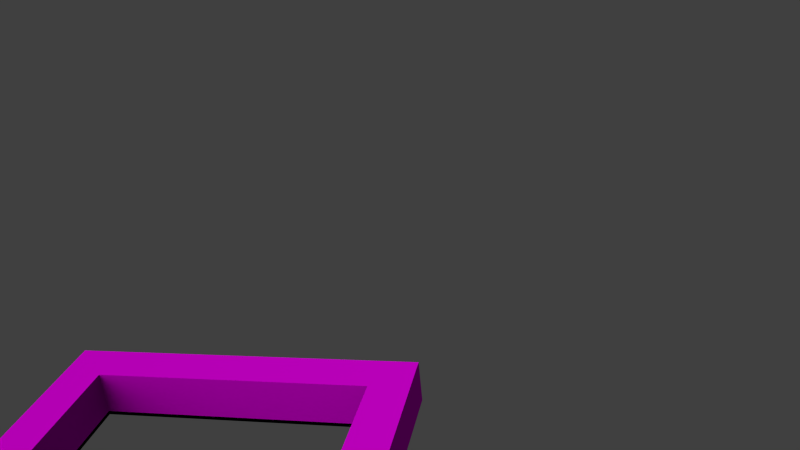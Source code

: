 # Source: trim_harder.blend  (saved by Blender 2.78.0; exported with 4.5.12 LTS)
import bpy
from mathutils import Matrix  # noqa: F401  (used for matrix-valued properties, if any)

bpy.ops.wm.read_factory_settings(use_empty=True)
scene = bpy.context.scene
scene.name = 'Scene'

# ---- collections
col_collection_1 = bpy.data.collections.new('Collection 1'); scene.collection.children.link(col_collection_1)

# ---- images (referenced by path relative to the original .blend; pixels are not part of the script)
import os
ASSET_DIR = os.environ.get("B2B_ASSET_DIR", "")  # directory of the original .blend (textures are referenced by path, not embedded)
HERE = os.path.dirname(os.path.abspath(__file__))  # packed textures are extracted next to this script under _unpacked/

def load_image(name, relpath, width, height, colorspace="sRGB"):
    """Load a texture the original file referenced (path relative to the .blend, or extracted next to this script)."""
    p = next((c for c in (os.path.join(HERE, relpath), os.path.join(ASSET_DIR, relpath)) if relpath and os.path.exists(c)), "")
    if p:
        img = bpy.data.images.load(p, check_existing=True)
        img.name = name
    else:  # same state as the original file: an image datablock whose file is absent (Cycles renders it pink)
        img = bpy.data.images.new(name, width, height)
        img.source = "FILE"
        img.filepath = "//" + (relpath or name)
    img.colorspace_settings.name = colorspace
    return img
img_red_png = load_image('red.png', 'red.png', 1024, 1024, 'sRGB')

# ---- materials (node trees are filled in below, after node groups)
mat_attachment = bpy.data.materials.new('attachment')
mat_attachment.alpha_threshold = 0.0
mat_attachment.roughness = 0.5
mat_red = bpy.data.materials.new('red')
mat_red.alpha_threshold = 0.0
mat_red.roughness = 0.5

# ---- material node trees
mat_attachment.use_nodes = True; mat_attachment.node_tree.nodes.clear()
_N = mat_attachment.node_tree.nodes; _L = mat_attachment.node_tree.links
n0 = _N.new('ShaderNodeOutputMaterial'); n0.name = 'Material Output'; n0.location = (300, 300)
n1 = _N.new('ShaderNodeVolumeAbsorption'); n1.name = 'Volume Absorption'; n1.location = (110, 300)
n2 = _N.new('ShaderNodeBsdfDiffuse'); n2.name = 'Diffuse BSDF'; n2.location = (100, 300)
n0.is_active_output = True
mat_red.use_nodes = True; mat_red.node_tree.nodes.clear()
_N = mat_red.node_tree.nodes; _L = mat_red.node_tree.links
n0 = _N.new('ShaderNodeOutputMaterial'); n0.name = 'Material Output'; n0.location = (300, 300)
n1 = _N.new('ShaderNodeTexImage'); n1.name = 'Image Texture'; n1.location = (-180, 300)
n1.width = 140
n1.image = img_red_png
n2 = _N.new('ShaderNodeBsdfDiffuse'); n2.name = 'Diffuse BSDF'; n2.location = (100, 300)
n2.inputs[1].default_value = 0.3
_L.new(n2.outputs[0], n0.inputs[0])
_L.new(n1.outputs[0], n2.inputs[0])
n0.is_active_output = True

# ---- world
world_world = bpy.data.worlds.new('World'); scene.world = world_world
world_world.color = (0.05088, 0.05088, 0.05088)
world_world.use_sun_shadow = False
world_world.sun_shadow_jitter_overblur = 0.0
world_world.cycles.sampling_method = 'NONE'
world_world.cycles.sample_map_resolution = 256

# ---- cameras
cam_camera_001 = bpy.data.cameras.new('Camera.001')
cam_camera_001.clip_end = 100.0
cam_camera_001.lens = 35.0
cam_camera_001.sensor_width = 32.0
cam_camera_001.sensor_height = 18.0
cam_camera_001.display_size = 2.0
cam_camera_001.dof.focus_distance = 0.0

# ---- lights
light_sun = bpy.data.lights.new('Sun', 'SUN')
light_sun.transmission_factor = 0.0
light_sun.angle = 1.571
light_sun.energy = 2.0
light_sun.shadow_buffer_clip_start = 0.5
light_sun.shadow_soft_size = 1.0
light_sun.shadow_cascade_max_distance = 1000.0
light_sun.cycles.use_multiple_importance_sampling = False

# ---- meshes
me_cube_001 = bpy.data.meshes.new('Cube.001')
me_cube_001.from_pydata([(1.0, 2.429, 1.08), (1.0, -1.0, 1.08), (-1.0, -1.0, 1.08), (-1.0, 2.429, 1.08), (-0.75, -0.75, 1.08), (0.75, -0.75, 1.08), (-0.75, 2.179, 1.08), (0.75, 2.179, 1.08)], [], [(0, 1, 5, 7), (1, 2, 4, 5), (6, 4, 2, 3), (6, 3, 0, 7)])
_uv = me_cube_001.uv_layers.new(name='UVMap')
_uv.uv.foreach_set('vector', [0.0, 0.0, 0.0, 0.0, 0.0, 0.0, 0.0, 0.0, 0.0, 0.0, 0.0, 0.0, 0.0, 0.0, 0.0, 0.0, 0.0, 0.0, 0.0, 0.0, 0.0, 0.0, 0.0, 0.0, 0.0, 0.0, 0.0, 0.0, 0.0, 0.0, 0.0, 0.0])
me_cube_001.materials.append(mat_attachment)
me_cube_001.use_remesh_preserve_volume = False
me_cube_001.use_remesh_preserve_attributes = False
me_cube_001.use_mirror_vertex_groups = False
me_cube_001.update()
me_cube_016 = bpy.data.meshes.new('Cube.016')
me_cube_016.from_pydata([(1.164, 2.608, 1.105), (1.164, -1.179, 1.105), (-1.164, -1.179, 1.105), (-1.164, 2.608, 1.105), (-0.75, -0.75, 1.105), (0.75, -0.75, 1.105), (-0.75, 2.179, 1.105), (0.75, 2.179, 1.105), (1.164, 2.608, 1.382), (1.164, -1.179, 1.382), (-1.164, -1.179, 1.382), (-1.164, 2.608, 1.382), (-0.75, -0.75, 1.382), (0.75, -0.75, 1.382), (-0.75, 2.179, 1.382), (0.75, 2.179, 1.382)], [], [(0, 1, 5, 7), (1, 2, 4, 5), (6, 4, 2, 3), (6, 3, 0, 7), (8, 15, 13, 9), (9, 13, 12, 10), (14, 11, 10, 12), (14, 15, 8, 11), (1, 0, 8, 9), (2, 1, 9, 10), (5, 4, 12, 13), (6, 14, 12, 4), (7, 15, 14, 6), (7, 5, 13, 15), (3, 2, 10, 11), (3, 11, 8, 0)])
_uv = me_cube_016.uv_layers.new(name='UVMap')
_uv.uv.foreach_set('vector', [0.0, 0.0, 0.0, 0.0, 0.0, 0.0, 0.0, 0.0, 0.0, 0.0, 0.0, 0.0, 0.0, 0.0, 0.0, 0.0, 0.0, 0.0, 0.0, 0.0, 0.0, 0.0, 0.0, 0.0, 0.0, 0.0, 0.0, 0.0, 0.0, 0.0, 0.0, 0.0, 0.0, 0.0, 0.0, 0.0, 0.0, 0.0, 0.0, 0.0, 0.0, 0.0, 0.0, 0.0, 0.0, 0.0, 0.0, 0.0, 0.0, 0.0, 0.0, 0.0, 0.0, 0.0, 0.0, 0.0, 0.0, 0.0, 0.0, 0.0, 0.0, 0.0, 0.0, 0.0, 0.0, 0.0, 0.0, 0.0, 0.0, 0.0, 0.0, 0.0, 0.0, 0.0, 0.0, 0.0, 0.0, 0.0, 0.0, 0.0, 0.0, 0.0, 0.0, 0.0, 0.0, 0.0, 0.0, 0.0, 0.0, 0.0, 0.0, 0.0, 0.0, 0.0, 0.0, 0.0, 0.0, 0.0, 0.0, 0.0, 0.0, 0.0, 0.0, 0.0, 0.0, 0.0, 0.0, 0.0, 0.0, 0.0, 0.0, 0.0, 0.0, 0.0, 0.0, 0.0, 0.0, 0.0, 0.0, 0.0, 0.0, 0.0, 0.0, 0.0, 0.0, 0.0, 0.0, 0.0])
me_cube_016.materials.append(mat_red)
me_cube_016.use_remesh_preserve_volume = False
me_cube_016.use_remesh_preserve_attributes = False
me_cube_016.use_mirror_vertex_groups = False
me_cube_016.update()

# ---- objects
ob_trim_calf_attach = bpy.data.objects.new('trim_calf_attach', me_cube_001)
ob_trim = bpy.data.objects.new('trim', me_cube_016)
ob_camera = bpy.data.objects.new('Camera', cam_camera_001)
ob_sun = bpy.data.objects.new('Sun', light_sun)

# ---- transforms, parenting, visibility, modifiers, constraints
ob_trim_calf_attach.location = (0.0, -0.8062, -2.309)
ob_trim_calf_attach.scale = (1.222, 1.119, 1.869)
ob_trim_calf_attach.lock_rotations_4d = False
ob_trim_calf_attach.empty_display_type = 'ARROWS'
ob_trim_calf_attach.lineart.crease_threshold = 0.0
ob_trim.location = (0.0, -0.8062, -2.309)
ob_trim.scale = (1.222, 1.119, 1.869)
ob_trim.lock_rotations_4d = False
ob_trim.empty_display_type = 'ARROWS'
ob_trim.lineart.crease_threshold = 0.0
ob_camera.location = (6.801, 4.122, 5.721)
ob_camera.rotation_euler = (1.154, 0.0924, 1.776)
ob_camera.hide_select = True
ob_camera.lineart.crease_threshold = 0.0
ob_sun.location = (3.765, -2.357, 20.67)
ob_sun.rotation_euler = (-0.6144, -0.6121, 2.86)
ob_sun.scale = (1.0, 1.0, 2.764)
ob_sun.hide_select = True
ob_sun.lineart.crease_threshold = 0.0

# ---- collection membership
col_collection_1.objects.link(ob_trim_calf_attach)
col_collection_1.objects.link(ob_trim)
col_collection_1.objects.link(ob_camera)
col_collection_1.objects.link(ob_sun)

# ---- scene / render settings (as saved in the file)
scene.camera = ob_camera
scene.frame_start = 1; scene.frame_end = 250; scene.frame_set(60)
scene.render.engine = 'CYCLES'
scene.render.resolution_percentage = 50
scene.render.dither_intensity = 0.0
scene.cycles.use_denoising = False
scene.cycles.samples = 400
scene.cycles.sampling_pattern = 'TABULATED_SOBOL'
scene.cycles.light_sampling_threshold = 0.0
scene.cycles.use_adaptive_sampling = False
scene.cycles.use_light_tree = False
scene.cycles.caustics_reflective = False
scene.cycles.caustics_refractive = False
scene.cycles.blur_glossy = 0.0
scene.cycles.max_bounces = 8
scene.cycles.diffuse_bounces = 0
scene.cycles.glossy_bounces = 1
scene.cycles.transmission_bounces = 2
scene.cycles.pixel_filter_type = 'GAUSSIAN'
scene.cycles.sample_clamp_direct = 2.0
scene.cycles.sample_clamp_indirect = 2.0
scene.view_settings.view_transform = 'Standard'
bpy.context.view_layer.update()

